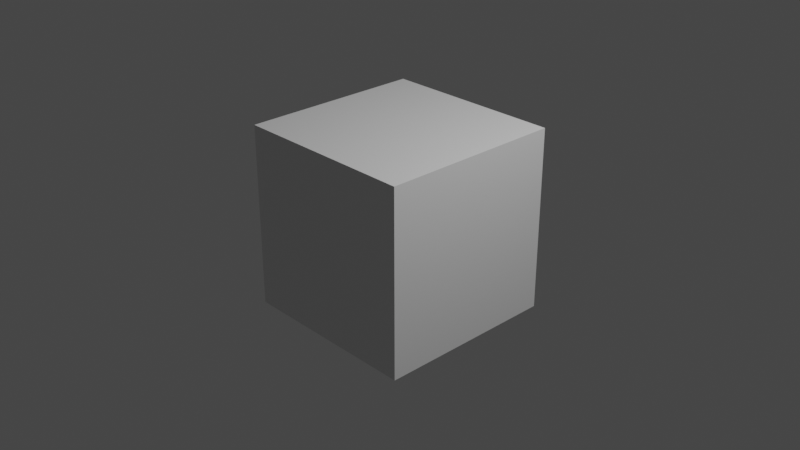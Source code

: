 # Source: door_slide_large_dynamic-close.blend  (saved by Blender 2.92.15; exported with 4.5.12 LTS)
import bpy
from mathutils import Matrix  # noqa: F401  (used for matrix-valued properties, if any)

bpy.ops.wm.read_factory_settings(use_empty=True)
scene = bpy.context.scene
scene.name = 'close'

# ---- collections
col_collection = bpy.data.collections.new('Collection'); scene.collection.children.link(col_collection)
col_door_slide_large_dynamic = bpy.data.collections.new('door_slide_large_dynamic'); scene.collection.children.link(col_door_slide_large_dynamic)

# ---- materials (node trees are filled in below, after node groups)
mat_material = bpy.data.materials.new('Material')
mat_material.alpha_threshold = 0.0
mat_material.use_transparent_shadow = False
mat_material.line_color = (0.0, 0.0, 0.0, 1.0)

# ---- material node trees
mat_material.use_nodes = True; mat_material.node_tree.nodes.clear()
_N = mat_material.node_tree.nodes; _L = mat_material.node_tree.links
n0 = _N.new('ShaderNodeOutputMaterial'); n0.name = 'Material Output'; n0.location = (300, 300)
n1 = _N.new('ShaderNodeBsdfPrincipled'); n1.name = 'Principled BSDF'; n1.location = (10, 300)
n1.distribution = 'GGX'
n1.subsurface_method = 'BURLEY'
n1.inputs[2].default_value = 0.4
n1.inputs[3].default_value = 1.45
n1.inputs[27].default_value = (0.0, 0.0, 0.0, 1.0)
n1.inputs[28].default_value = 1.0
_L.new(n1.outputs[0], n0.inputs[0])
n0.is_active_output = True

# ---- world
world_world = bpy.data.worlds.new('World'); scene.world = world_world
world_world.use_nodes = True; world_world.node_tree.nodes.clear()
_N = world_world.node_tree.nodes; _L = world_world.node_tree.links
n0 = _N.new('ShaderNodeOutputWorld'); n0.name = 'World Output'; n0.location = (300, 300)
n1 = _N.new('ShaderNodeBackground'); n1.name = 'Background'; n1.location = (10, 300)
n1.inputs[0].default_value = (0.05088, 0.05088, 0.05088, 1.0)
_L.new(n1.outputs[0], n0.inputs[0])
n0.is_active_output = True
world_world.color = (0.05088, 0.05088, 0.05088)
world_world.use_sun_shadow = False
world_world.sun_shadow_jitter_overblur = 0.0

# ---- cameras
cam_camera = bpy.data.cameras.new('Camera')
cam_camera.clip_end = 100.0
cam_camera.ortho_scale = 7.314

# ---- lights
light_light = bpy.data.lights.new('Light', 'POINT')
light_light.transmission_factor = 0.0
light_light.energy = 1000.0
light_light.shadow_soft_size = 0.1
light_light.shadow_maximum_resolution = 0.006
light_light.use_absolute_resolution = True

# ---- meshes
me_cube = bpy.data.meshes.new('Cube')
me_cube.from_pydata([(1.0, 1.0, 1.0), (1.0, 1.0, -1.0), (1.0, -1.0, 1.0), (1.0, -1.0, -1.0), (-1.0, 1.0, 1.0), (-1.0, 1.0, -1.0), (-1.0, -1.0, 1.0), (-1.0, -1.0, -1.0)], [], [(0, 4, 6, 2), (3, 2, 6, 7), (7, 6, 4, 5), (5, 1, 3, 7), (1, 0, 2, 3), (5, 4, 0, 1)])
_uv = me_cube.uv_layers.new(name='UVMap')
_uv.uv.foreach_set('vector', [0.625, 0.5, 0.875, 0.5, 0.875, 0.75, 0.625, 0.75, 0.375, 0.75, 0.625, 0.75, 0.625, 1.0, 0.375, 1.0, 0.375, 0.0, 0.625, 0.0, 0.625, 0.25, 0.375, 0.25, 0.125, 0.5, 0.375, 0.5, 0.375, 0.75, 0.125, 0.75, 0.375, 0.5, 0.625, 0.5, 0.625, 0.75, 0.375, 0.75, 0.375, 0.25, 0.625, 0.25, 0.625, 0.5, 0.375, 0.5])
me_cube.materials.append(mat_material)
me_cube.use_remesh_preserve_volume = False
me_cube.use_remesh_preserve_attributes = False
me_cube.use_mirror_vertex_groups = False
me_cube.update()
arm_door_slide_large_dynamic_qc_skeleton = bpy.data.armatures.new('door_slide_large_dynamic.qc_skeleton')  # bones are not reproduced

# ---- objects
ob_door_slide_large_dynamic_qc_skeleton_proxy = bpy.data.objects.new('door_slide_large_dynamic.qc_skeleton_proxy', arm_door_slide_large_dynamic_qc_skeleton)
ob_cube = bpy.data.objects.new('Cube', me_cube)
ob_light = bpy.data.objects.new('Light', light_light)
ob_camera = bpy.data.objects.new('Camera', cam_camera)

# ---- transforms, parenting, visibility, modifiers, constraints
ob_door_slide_large_dynamic_qc_skeleton_proxy.location = (0.0, 0.0, 0.0)
ob_door_slide_large_dynamic_qc_skeleton_proxy.empty_image_offset = (-0.5, -0.5)
ob_door_slide_large_dynamic_qc_skeleton_proxy.lineart.crease_threshold = 0.0
ob_cube.location = (0.0, 0.0, 0.0)
ob_cube.lock_rotations_4d = False
ob_cube.empty_display_type = 'ARROWS'
ob_cube.lineart.crease_threshold = 0.0
ob_light.location = (4.076, 1.005, 5.904)
ob_light.rotation_euler = (0.6503, 0.05522, 1.866)
ob_light.lock_rotations_4d = False
ob_light.empty_display_type = 'ARROWS'
ob_light.color = (0.0, 0.0, 0.0, 0.0)
ob_light.lineart.crease_threshold = 0.0
ob_camera.location = (7.359, -6.926, 4.958)
ob_camera.rotation_euler = (1.109, 0.0, 0.8149)
ob_camera.lock_rotations_4d = False
ob_camera.empty_display_type = 'ARROWS'
ob_camera.color = (0.0, 0.0, 0.0, 0.0)
ob_camera.display_type = 'WIRE'
ob_camera.lineart.crease_threshold = 0.0

# ---- collection membership
scene.collection.objects.link(ob_door_slide_large_dynamic_qc_skeleton_proxy)
col_collection.objects.link(ob_cube)
col_collection.objects.link(ob_light)
col_collection.objects.link(ob_camera)

# ---- scene / render settings (as saved in the file)
scene.camera = ob_camera
scene.frame_start = 0; scene.frame_end = 9; scene.frame_set(0)
scene.render.engine = 'BLENDER_EEVEE_NEXT'
scene.cycles.use_denoising = False
scene.cycles.samples = 128
scene.cycles.sampling_pattern = 'TABULATED_SOBOL'
scene.cycles.use_adaptive_sampling = False
scene.cycles.use_light_tree = False
scene.view_settings.view_transform = 'Filmic'
bpy.context.view_layer.update()
